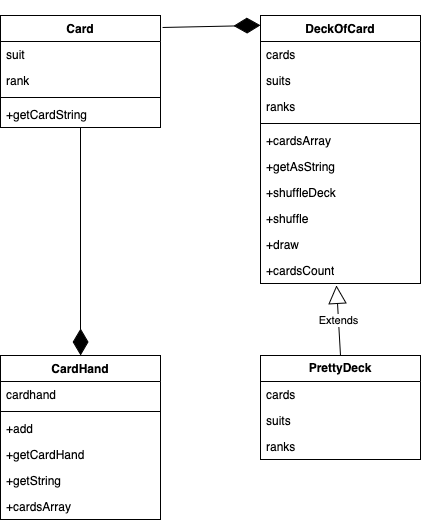

The diagram above was exported from draw.io. Its source (the exported page's mxGraphModel, read from the mxfile embedded in the PNG):
<mxGraphModel dx="948" dy="595" grid="1" gridSize="10" guides="1" tooltips="1" connect="1" arrows="1" fold="1" page="1" pageScale="1" pageWidth="827" pageHeight="1169" math="0" shadow="0">
  <root>
    <mxCell id="0" />
    <mxCell id="1" parent="0" />
    <mxCell id="fEFAOFzebClHpnf-OCHu-19" value="Card" style="swimlane;fontStyle=1;align=center;verticalAlign=top;childLayout=stackLayout;horizontal=1;startSize=26;horizontalStack=0;resizeParent=1;resizeParentMax=0;resizeLast=0;collapsible=1;marginBottom=0;whiteSpace=wrap;html=1;" vertex="1" parent="1">
      <mxGeometry x="130" y="130" width="160" height="112" as="geometry" />
    </mxCell>
    <mxCell id="fEFAOFzebClHpnf-OCHu-28" value="suit" style="text;strokeColor=none;fillColor=none;align=left;verticalAlign=top;spacingLeft=4;spacingRight=4;overflow=hidden;rotatable=0;points=[[0,0.5],[1,0.5]];portConstraint=eastwest;whiteSpace=wrap;html=1;" vertex="1" parent="fEFAOFzebClHpnf-OCHu-19">
      <mxGeometry y="26" width="160" height="26" as="geometry" />
    </mxCell>
    <mxCell id="fEFAOFzebClHpnf-OCHu-20" value="rank" style="text;strokeColor=none;fillColor=none;align=left;verticalAlign=top;spacingLeft=4;spacingRight=4;overflow=hidden;rotatable=0;points=[[0,0.5],[1,0.5]];portConstraint=eastwest;whiteSpace=wrap;html=1;" vertex="1" parent="fEFAOFzebClHpnf-OCHu-19">
      <mxGeometry y="52" width="160" height="26" as="geometry" />
    </mxCell>
    <mxCell id="fEFAOFzebClHpnf-OCHu-21" value="" style="line;strokeWidth=1;fillColor=none;align=left;verticalAlign=middle;spacingTop=-1;spacingLeft=3;spacingRight=3;rotatable=0;labelPosition=right;points=[];portConstraint=eastwest;strokeColor=inherit;" vertex="1" parent="fEFAOFzebClHpnf-OCHu-19">
      <mxGeometry y="78" width="160" height="8" as="geometry" />
    </mxCell>
    <mxCell id="fEFAOFzebClHpnf-OCHu-22" value="+getCardString" style="text;strokeColor=none;fillColor=none;align=left;verticalAlign=top;spacingLeft=4;spacingRight=4;overflow=hidden;rotatable=0;points=[[0,0.5],[1,0.5]];portConstraint=eastwest;whiteSpace=wrap;html=1;" vertex="1" parent="fEFAOFzebClHpnf-OCHu-19">
      <mxGeometry y="86" width="160" height="26" as="geometry" />
    </mxCell>
    <mxCell id="fEFAOFzebClHpnf-OCHu-33" value="CardHand" style="swimlane;fontStyle=1;align=center;verticalAlign=top;childLayout=stackLayout;horizontal=1;startSize=26;horizontalStack=0;resizeParent=1;resizeParentMax=0;resizeLast=0;collapsible=1;marginBottom=0;whiteSpace=wrap;html=1;" vertex="1" parent="1">
      <mxGeometry x="130" y="470" width="160" height="164" as="geometry" />
    </mxCell>
    <mxCell id="fEFAOFzebClHpnf-OCHu-34" value="cardhand" style="text;strokeColor=none;fillColor=none;align=left;verticalAlign=top;spacingLeft=4;spacingRight=4;overflow=hidden;rotatable=0;points=[[0,0.5],[1,0.5]];portConstraint=eastwest;whiteSpace=wrap;html=1;" vertex="1" parent="fEFAOFzebClHpnf-OCHu-33">
      <mxGeometry y="26" width="160" height="26" as="geometry" />
    </mxCell>
    <mxCell id="fEFAOFzebClHpnf-OCHu-35" value="" style="line;strokeWidth=1;fillColor=none;align=left;verticalAlign=middle;spacingTop=-1;spacingLeft=3;spacingRight=3;rotatable=0;labelPosition=right;points=[];portConstraint=eastwest;strokeColor=inherit;" vertex="1" parent="fEFAOFzebClHpnf-OCHu-33">
      <mxGeometry y="52" width="160" height="8" as="geometry" />
    </mxCell>
    <mxCell id="fEFAOFzebClHpnf-OCHu-36" value="+add" style="text;strokeColor=none;fillColor=none;align=left;verticalAlign=top;spacingLeft=4;spacingRight=4;overflow=hidden;rotatable=0;points=[[0,0.5],[1,0.5]];portConstraint=eastwest;whiteSpace=wrap;html=1;" vertex="1" parent="fEFAOFzebClHpnf-OCHu-33">
      <mxGeometry y="60" width="160" height="26" as="geometry" />
    </mxCell>
    <mxCell id="fEFAOFzebClHpnf-OCHu-49" value="+getCardHand" style="text;strokeColor=none;fillColor=none;align=left;verticalAlign=top;spacingLeft=4;spacingRight=4;overflow=hidden;rotatable=0;points=[[0,0.5],[1,0.5]];portConstraint=eastwest;whiteSpace=wrap;html=1;" vertex="1" parent="fEFAOFzebClHpnf-OCHu-33">
      <mxGeometry y="86" width="160" height="26" as="geometry" />
    </mxCell>
    <mxCell id="fEFAOFzebClHpnf-OCHu-50" value="+getString" style="text;strokeColor=none;fillColor=none;align=left;verticalAlign=top;spacingLeft=4;spacingRight=4;overflow=hidden;rotatable=0;points=[[0,0.5],[1,0.5]];portConstraint=eastwest;whiteSpace=wrap;html=1;" vertex="1" parent="fEFAOFzebClHpnf-OCHu-33">
      <mxGeometry y="112" width="160" height="26" as="geometry" />
    </mxCell>
    <mxCell id="fEFAOFzebClHpnf-OCHu-48" value="+cardsArray" style="text;strokeColor=none;fillColor=none;align=left;verticalAlign=top;spacingLeft=4;spacingRight=4;overflow=hidden;rotatable=0;points=[[0,0.5],[1,0.5]];portConstraint=eastwest;whiteSpace=wrap;html=1;" vertex="1" parent="fEFAOFzebClHpnf-OCHu-33">
      <mxGeometry y="138" width="160" height="26" as="geometry" />
    </mxCell>
    <mxCell id="fEFAOFzebClHpnf-OCHu-37" value="DeckOfCard" style="swimlane;fontStyle=1;align=center;verticalAlign=top;childLayout=stackLayout;horizontal=1;startSize=26;horizontalStack=0;resizeParent=1;resizeParentMax=0;resizeLast=0;collapsible=1;marginBottom=0;whiteSpace=wrap;html=1;" vertex="1" parent="1">
      <mxGeometry x="390" y="130" width="160" height="268" as="geometry" />
    </mxCell>
    <mxCell id="fEFAOFzebClHpnf-OCHu-42" value="&lt;div&gt;cards&lt;/div&gt;" style="text;strokeColor=none;fillColor=none;align=left;verticalAlign=top;spacingLeft=4;spacingRight=4;overflow=hidden;rotatable=0;points=[[0,0.5],[1,0.5]];portConstraint=eastwest;whiteSpace=wrap;html=1;" vertex="1" parent="fEFAOFzebClHpnf-OCHu-37">
      <mxGeometry y="26" width="160" height="26" as="geometry" />
    </mxCell>
    <mxCell id="fEFAOFzebClHpnf-OCHu-41" value="suits" style="text;strokeColor=none;fillColor=none;align=left;verticalAlign=top;spacingLeft=4;spacingRight=4;overflow=hidden;rotatable=0;points=[[0,0.5],[1,0.5]];portConstraint=eastwest;whiteSpace=wrap;html=1;" vertex="1" parent="fEFAOFzebClHpnf-OCHu-37">
      <mxGeometry y="52" width="160" height="26" as="geometry" />
    </mxCell>
    <mxCell id="fEFAOFzebClHpnf-OCHu-38" value="ranks" style="text;strokeColor=none;fillColor=none;align=left;verticalAlign=top;spacingLeft=4;spacingRight=4;overflow=hidden;rotatable=0;points=[[0,0.5],[1,0.5]];portConstraint=eastwest;whiteSpace=wrap;html=1;" vertex="1" parent="fEFAOFzebClHpnf-OCHu-37">
      <mxGeometry y="78" width="160" height="26" as="geometry" />
    </mxCell>
    <mxCell id="fEFAOFzebClHpnf-OCHu-39" value="" style="line;strokeWidth=1;fillColor=none;align=left;verticalAlign=middle;spacingTop=-1;spacingLeft=3;spacingRight=3;rotatable=0;labelPosition=right;points=[];portConstraint=eastwest;strokeColor=inherit;" vertex="1" parent="fEFAOFzebClHpnf-OCHu-37">
      <mxGeometry y="104" width="160" height="8" as="geometry" />
    </mxCell>
    <mxCell id="fEFAOFzebClHpnf-OCHu-43" value="+cardsArray" style="text;strokeColor=none;fillColor=none;align=left;verticalAlign=top;spacingLeft=4;spacingRight=4;overflow=hidden;rotatable=0;points=[[0,0.5],[1,0.5]];portConstraint=eastwest;whiteSpace=wrap;html=1;" vertex="1" parent="fEFAOFzebClHpnf-OCHu-37">
      <mxGeometry y="112" width="160" height="26" as="geometry" />
    </mxCell>
    <mxCell id="fEFAOFzebClHpnf-OCHu-44" value="+getAsString" style="text;strokeColor=none;fillColor=none;align=left;verticalAlign=top;spacingLeft=4;spacingRight=4;overflow=hidden;rotatable=0;points=[[0,0.5],[1,0.5]];portConstraint=eastwest;whiteSpace=wrap;html=1;" vertex="1" parent="fEFAOFzebClHpnf-OCHu-37">
      <mxGeometry y="138" width="160" height="26" as="geometry" />
    </mxCell>
    <mxCell id="fEFAOFzebClHpnf-OCHu-40" value="+shuffleDeck" style="text;strokeColor=none;fillColor=none;align=left;verticalAlign=top;spacingLeft=4;spacingRight=4;overflow=hidden;rotatable=0;points=[[0,0.5],[1,0.5]];portConstraint=eastwest;whiteSpace=wrap;html=1;" vertex="1" parent="fEFAOFzebClHpnf-OCHu-37">
      <mxGeometry y="164" width="160" height="26" as="geometry" />
    </mxCell>
    <mxCell id="fEFAOFzebClHpnf-OCHu-45" value="+shuffle" style="text;strokeColor=none;fillColor=none;align=left;verticalAlign=top;spacingLeft=4;spacingRight=4;overflow=hidden;rotatable=0;points=[[0,0.5],[1,0.5]];portConstraint=eastwest;whiteSpace=wrap;html=1;" vertex="1" parent="fEFAOFzebClHpnf-OCHu-37">
      <mxGeometry y="190" width="160" height="26" as="geometry" />
    </mxCell>
    <mxCell id="fEFAOFzebClHpnf-OCHu-47" value="+draw" style="text;strokeColor=none;fillColor=none;align=left;verticalAlign=top;spacingLeft=4;spacingRight=4;overflow=hidden;rotatable=0;points=[[0,0.5],[1,0.5]];portConstraint=eastwest;whiteSpace=wrap;html=1;" vertex="1" parent="fEFAOFzebClHpnf-OCHu-37">
      <mxGeometry y="216" width="160" height="26" as="geometry" />
    </mxCell>
    <mxCell id="fEFAOFzebClHpnf-OCHu-46" value="+cardsCount" style="text;strokeColor=none;fillColor=none;align=left;verticalAlign=top;spacingLeft=4;spacingRight=4;overflow=hidden;rotatable=0;points=[[0,0.5],[1,0.5]];portConstraint=eastwest;whiteSpace=wrap;html=1;" vertex="1" parent="fEFAOFzebClHpnf-OCHu-37">
      <mxGeometry y="242" width="160" height="26" as="geometry" />
    </mxCell>
    <mxCell id="fEFAOFzebClHpnf-OCHu-51" value="&lt;b&gt;PrettyDeck&lt;/b&gt;" style="swimlane;fontStyle=0;childLayout=stackLayout;horizontal=1;startSize=26;fillColor=none;horizontalStack=0;resizeParent=1;resizeParentMax=0;resizeLast=0;collapsible=1;marginBottom=0;whiteSpace=wrap;html=1;" vertex="1" parent="1">
      <mxGeometry x="390" y="470" width="160" height="104" as="geometry" />
    </mxCell>
    <mxCell id="fEFAOFzebClHpnf-OCHu-52" value="cards" style="text;strokeColor=none;fillColor=none;align=left;verticalAlign=top;spacingLeft=4;spacingRight=4;overflow=hidden;rotatable=0;points=[[0,0.5],[1,0.5]];portConstraint=eastwest;whiteSpace=wrap;html=1;" vertex="1" parent="fEFAOFzebClHpnf-OCHu-51">
      <mxGeometry y="26" width="160" height="26" as="geometry" />
    </mxCell>
    <mxCell id="fEFAOFzebClHpnf-OCHu-53" value="suits" style="text;strokeColor=none;fillColor=none;align=left;verticalAlign=top;spacingLeft=4;spacingRight=4;overflow=hidden;rotatable=0;points=[[0,0.5],[1,0.5]];portConstraint=eastwest;whiteSpace=wrap;html=1;" vertex="1" parent="fEFAOFzebClHpnf-OCHu-51">
      <mxGeometry y="52" width="160" height="26" as="geometry" />
    </mxCell>
    <mxCell id="fEFAOFzebClHpnf-OCHu-54" value="ranks" style="text;strokeColor=none;fillColor=none;align=left;verticalAlign=top;spacingLeft=4;spacingRight=4;overflow=hidden;rotatable=0;points=[[0,0.5],[1,0.5]];portConstraint=eastwest;whiteSpace=wrap;html=1;" vertex="1" parent="fEFAOFzebClHpnf-OCHu-51">
      <mxGeometry y="78" width="160" height="26" as="geometry" />
    </mxCell>
    <mxCell id="fEFAOFzebClHpnf-OCHu-60" value="" style="endArrow=diamondThin;endFill=1;endSize=24;html=1;rounded=0;entryX=0.5;entryY=0;entryDx=0;entryDy=0;exitX=0.5;exitY=1;exitDx=0;exitDy=0;" edge="1" parent="1" source="fEFAOFzebClHpnf-OCHu-19" target="fEFAOFzebClHpnf-OCHu-33">
      <mxGeometry width="160" relative="1" as="geometry">
        <mxPoint x="280" y="390" as="sourcePoint" />
        <mxPoint x="440" y="390" as="targetPoint" />
      </mxGeometry>
    </mxCell>
    <mxCell id="fEFAOFzebClHpnf-OCHu-61" value="" style="endArrow=diamondThin;endFill=1;endSize=24;html=1;rounded=0;entryX=0;entryY=0.037;entryDx=0;entryDy=0;entryPerimeter=0;exitX=1.013;exitY=0.107;exitDx=0;exitDy=0;exitPerimeter=0;" edge="1" parent="1" source="fEFAOFzebClHpnf-OCHu-19" target="fEFAOFzebClHpnf-OCHu-37">
      <mxGeometry width="160" relative="1" as="geometry">
        <mxPoint x="280" y="390" as="sourcePoint" />
        <mxPoint x="440" y="390" as="targetPoint" />
      </mxGeometry>
    </mxCell>
    <mxCell id="fEFAOFzebClHpnf-OCHu-62" value="Extends" style="endArrow=block;endSize=16;endFill=0;html=1;rounded=0;entryX=0.475;entryY=1.077;entryDx=0;entryDy=0;entryPerimeter=0;exitX=0.5;exitY=0;exitDx=0;exitDy=0;" edge="1" parent="1" source="fEFAOFzebClHpnf-OCHu-51" target="fEFAOFzebClHpnf-OCHu-46">
      <mxGeometry width="160" relative="1" as="geometry">
        <mxPoint x="280" y="390" as="sourcePoint" />
        <mxPoint x="440" y="390" as="targetPoint" />
      </mxGeometry>
    </mxCell>
  </root>
</mxGraphModel>